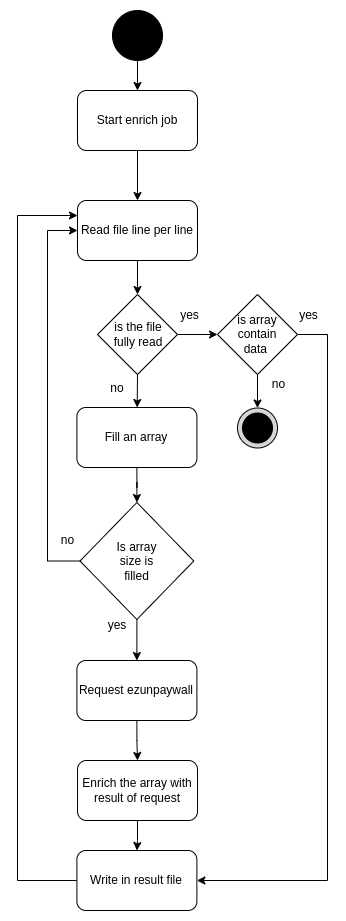

The diagram above was exported from draw.io. Its source (the exported page's mxGraphModel, read from the mxfile embedded in the PNG):
<mxGraphModel dx="2284" dy="846" grid="1" gridSize="10" guides="1" tooltips="1" connect="1" arrows="1" fold="1" page="1" pageScale="1" pageWidth="850" pageHeight="1100" math="0" shadow="0">
  <root>
    <mxCell id="0" />
    <mxCell id="1" parent="0" />
    <mxCell id="aeMrbsbK-MHLo_ZSAuhP-1" value="" style="ellipse;whiteSpace=wrap;html=1;aspect=fixed;fillColor=#000000;" vertex="1" parent="1">
      <mxGeometry x="-35" y="120" width="50" height="50" as="geometry" />
    </mxCell>
    <mxCell id="aeMrbsbK-MHLo_ZSAuhP-2" value="" style="edgeStyle=orthogonalEdgeStyle;rounded=0;orthogonalLoop=1;jettySize=auto;html=1;exitX=0.5;exitY=1;exitDx=0;exitDy=0;" edge="1" parent="1" target="aeMrbsbK-MHLo_ZSAuhP-4" source="aeMrbsbK-MHLo_ZSAuhP-1">
      <mxGeometry relative="1" as="geometry">
        <mxPoint x="-10" y="200" as="sourcePoint" />
      </mxGeometry>
    </mxCell>
    <mxCell id="aeMrbsbK-MHLo_ZSAuhP-3" value="" style="edgeStyle=orthogonalEdgeStyle;rounded=0;orthogonalLoop=1;jettySize=auto;html=1;entryX=0.5;entryY=0;entryDx=0;entryDy=0;" edge="1" parent="1" source="aeMrbsbK-MHLo_ZSAuhP-4" target="aeMrbsbK-MHLo_ZSAuhP-12">
      <mxGeometry relative="1" as="geometry">
        <mxPoint x="-10" y="310" as="targetPoint" />
      </mxGeometry>
    </mxCell>
    <mxCell id="aeMrbsbK-MHLo_ZSAuhP-4" value="Start enrich job" style="rounded=1;whiteSpace=wrap;html=1;" vertex="1" parent="1">
      <mxGeometry x="-70" y="200" width="120" height="60" as="geometry" />
    </mxCell>
    <mxCell id="aeMrbsbK-MHLo_ZSAuhP-6" value="" style="edgeStyle=orthogonalEdgeStyle;rounded=0;orthogonalLoop=1;jettySize=auto;html=1;entryX=0.5;entryY=0;entryDx=0;entryDy=0;" edge="1" parent="1" source="aeMrbsbK-MHLo_ZSAuhP-7" target="aeMrbsbK-MHLo_ZSAuhP-9">
      <mxGeometry relative="1" as="geometry">
        <mxPoint x="39.389999999999986" y="719" as="targetPoint" />
      </mxGeometry>
    </mxCell>
    <mxCell id="aeMrbsbK-MHLo_ZSAuhP-7" value="Fill an array" style="rounded=1;whiteSpace=wrap;html=1;" vertex="1" parent="1">
      <mxGeometry x="-70.61000000000001" y="517" width="120" height="60" as="geometry" />
    </mxCell>
    <mxCell id="aeMrbsbK-MHLo_ZSAuhP-8" value="" style="edgeStyle=orthogonalEdgeStyle;rounded=0;orthogonalLoop=1;jettySize=auto;html=1;entryX=0;entryY=0.5;entryDx=0;entryDy=0;exitX=0;exitY=0.5;exitDx=0;exitDy=0;" edge="1" parent="1" source="aeMrbsbK-MHLo_ZSAuhP-9" target="aeMrbsbK-MHLo_ZSAuhP-12">
      <mxGeometry relative="1" as="geometry">
        <mxPoint x="-203.7550000000001" y="678.5" as="targetPoint" />
        <Array as="points">
          <mxPoint x="-100" y="671" />
          <mxPoint x="-100" y="340" />
        </Array>
      </mxGeometry>
    </mxCell>
    <mxCell id="aeMrbsbK-MHLo_ZSAuhP-25" value="" style="edgeStyle=orthogonalEdgeStyle;rounded=0;orthogonalLoop=1;jettySize=auto;html=1;" edge="1" parent="1" source="aeMrbsbK-MHLo_ZSAuhP-9" target="aeMrbsbK-MHLo_ZSAuhP-24">
      <mxGeometry relative="1" as="geometry" />
    </mxCell>
    <mxCell id="aeMrbsbK-MHLo_ZSAuhP-9" value="" style="rhombus;whiteSpace=wrap;html=1;" vertex="1" parent="1">
      <mxGeometry x="-67.49000000000001" y="612" width="113.75" height="117" as="geometry" />
    </mxCell>
    <mxCell id="aeMrbsbK-MHLo_ZSAuhP-10" value="" style="edgeStyle=orthogonalEdgeStyle;rounded=0;orthogonalLoop=1;jettySize=auto;html=1;" edge="1" parent="1" source="aeMrbsbK-MHLo_ZSAuhP-12" target="aeMrbsbK-MHLo_ZSAuhP-17">
      <mxGeometry relative="1" as="geometry">
        <mxPoint x="-10" y="435" as="targetPoint" />
      </mxGeometry>
    </mxCell>
    <mxCell id="aeMrbsbK-MHLo_ZSAuhP-12" value="Read file line per line" style="rounded=1;whiteSpace=wrap;html=1;" vertex="1" parent="1">
      <mxGeometry x="-70" y="310" width="120" height="60" as="geometry" />
    </mxCell>
    <mxCell id="aeMrbsbK-MHLo_ZSAuhP-13" value="Is array size is filled" style="text;html=1;align=center;verticalAlign=middle;whiteSpace=wrap;rounded=0;" vertex="1" parent="1">
      <mxGeometry x="-39.120000000000005" y="636.5" width="57" height="68" as="geometry" />
    </mxCell>
    <mxCell id="aeMrbsbK-MHLo_ZSAuhP-14" value="no" style="text;html=1;align=center;verticalAlign=middle;whiteSpace=wrap;rounded=0;" vertex="1" parent="1">
      <mxGeometry x="-92.49000000000001" y="640" width="25" height="20" as="geometry" />
    </mxCell>
    <mxCell id="aeMrbsbK-MHLo_ZSAuhP-15" value="yes" style="text;html=1;align=center;verticalAlign=middle;whiteSpace=wrap;rounded=0;" vertex="1" parent="1">
      <mxGeometry x="-45" y="722.5" width="30" height="24" as="geometry" />
    </mxCell>
    <mxCell id="aeMrbsbK-MHLo_ZSAuhP-16" value="" style="edgeStyle=orthogonalEdgeStyle;rounded=0;orthogonalLoop=1;jettySize=auto;html=1;entryX=0;entryY=0.5;entryDx=0;entryDy=0;" edge="1" parent="1" source="aeMrbsbK-MHLo_ZSAuhP-17" target="aeMrbsbK-MHLo_ZSAuhP-30">
      <mxGeometry relative="1" as="geometry">
        <mxPoint x="60" y="443.5" as="targetPoint" />
      </mxGeometry>
    </mxCell>
    <mxCell id="aeMrbsbK-MHLo_ZSAuhP-17" value="" style="rhombus;whiteSpace=wrap;html=1;" vertex="1" parent="1">
      <mxGeometry x="-49.99000000000001" y="404" width="80" height="80" as="geometry" />
    </mxCell>
    <mxCell id="aeMrbsbK-MHLo_ZSAuhP-18" value="is the file fully read" style="text;html=1;align=center;verticalAlign=middle;whiteSpace=wrap;rounded=0;" vertex="1" parent="1">
      <mxGeometry x="-38.50999999999999" y="418.5" width="60" height="51" as="geometry" />
    </mxCell>
    <mxCell id="aeMrbsbK-MHLo_ZSAuhP-19" value="" style="endArrow=classic;html=1;rounded=0;exitX=0.5;exitY=1;exitDx=0;exitDy=0;" edge="1" parent="1" source="aeMrbsbK-MHLo_ZSAuhP-17" target="aeMrbsbK-MHLo_ZSAuhP-7">
      <mxGeometry width="50" height="50" relative="1" as="geometry">
        <mxPoint x="100" y="505" as="sourcePoint" />
        <mxPoint x="150" y="455" as="targetPoint" />
      </mxGeometry>
    </mxCell>
    <mxCell id="aeMrbsbK-MHLo_ZSAuhP-20" value="no" style="text;html=1;align=center;verticalAlign=middle;whiteSpace=wrap;rounded=0;" vertex="1" parent="1">
      <mxGeometry x="-40" y="485" width="20" height="25" as="geometry" />
    </mxCell>
    <mxCell id="aeMrbsbK-MHLo_ZSAuhP-21" value="yes" style="text;html=1;align=center;verticalAlign=middle;whiteSpace=wrap;rounded=0;" vertex="1" parent="1">
      <mxGeometry x="30.00999999999999" y="414" width="25" height="21" as="geometry" />
    </mxCell>
    <mxCell id="aeMrbsbK-MHLo_ZSAuhP-27" value="" style="edgeStyle=orthogonalEdgeStyle;rounded=0;orthogonalLoop=1;jettySize=auto;html=1;" edge="1" parent="1" source="aeMrbsbK-MHLo_ZSAuhP-24" target="aeMrbsbK-MHLo_ZSAuhP-26">
      <mxGeometry relative="1" as="geometry" />
    </mxCell>
    <mxCell id="aeMrbsbK-MHLo_ZSAuhP-24" value="Request ezunpaywall" style="rounded=1;whiteSpace=wrap;html=1;" vertex="1" parent="1">
      <mxGeometry x="-70.61500000000001" y="770" width="120" height="60" as="geometry" />
    </mxCell>
    <mxCell id="aeMrbsbK-MHLo_ZSAuhP-29" value="" style="edgeStyle=orthogonalEdgeStyle;rounded=0;orthogonalLoop=1;jettySize=auto;html=1;entryX=0;entryY=0.25;entryDx=0;entryDy=0;exitX=0;exitY=0.5;exitDx=0;exitDy=0;" edge="1" parent="1" source="aeMrbsbK-MHLo_ZSAuhP-39" target="aeMrbsbK-MHLo_ZSAuhP-12">
      <mxGeometry relative="1" as="geometry">
        <mxPoint x="-209.98500000000013" y="900" as="targetPoint" />
        <Array as="points">
          <mxPoint x="-130" y="990" />
          <mxPoint x="-130" y="325" />
        </Array>
      </mxGeometry>
    </mxCell>
    <mxCell id="aeMrbsbK-MHLo_ZSAuhP-40" value="" style="edgeStyle=orthogonalEdgeStyle;rounded=0;orthogonalLoop=1;jettySize=auto;html=1;" edge="1" parent="1" source="aeMrbsbK-MHLo_ZSAuhP-26" target="aeMrbsbK-MHLo_ZSAuhP-39">
      <mxGeometry relative="1" as="geometry" />
    </mxCell>
    <mxCell id="aeMrbsbK-MHLo_ZSAuhP-26" value="Enrich the array with result of request" style="rounded=1;whiteSpace=wrap;html=1;" vertex="1" parent="1">
      <mxGeometry x="-69.98500000000001" y="870" width="120" height="60" as="geometry" />
    </mxCell>
    <mxCell id="aeMrbsbK-MHLo_ZSAuhP-38" value="" style="edgeStyle=orthogonalEdgeStyle;rounded=0;orthogonalLoop=1;jettySize=auto;html=1;entryX=1;entryY=0.5;entryDx=0;entryDy=0;" edge="1" parent="1" source="aeMrbsbK-MHLo_ZSAuhP-30" target="aeMrbsbK-MHLo_ZSAuhP-39">
      <mxGeometry relative="1" as="geometry">
        <mxPoint x="270" y="444" as="targetPoint" />
        <Array as="points">
          <mxPoint x="180" y="444" />
          <mxPoint x="180" y="990" />
        </Array>
      </mxGeometry>
    </mxCell>
    <mxCell id="aeMrbsbK-MHLo_ZSAuhP-30" value="" style="rhombus;whiteSpace=wrap;html=1;" vertex="1" parent="1">
      <mxGeometry x="70" y="404" width="80" height="80" as="geometry" />
    </mxCell>
    <mxCell id="aeMrbsbK-MHLo_ZSAuhP-31" value="is array contain data&amp;nbsp;" style="text;html=1;align=center;verticalAlign=middle;whiteSpace=wrap;rounded=0;" vertex="1" parent="1">
      <mxGeometry x="85" y="414" width="50" height="60" as="geometry" />
    </mxCell>
    <mxCell id="aeMrbsbK-MHLo_ZSAuhP-32" value="" style="endArrow=classic;html=1;rounded=0;entryX=0.5;entryY=0;entryDx=0;entryDy=0;" edge="1" parent="1" target="aeMrbsbK-MHLo_ZSAuhP-35">
      <mxGeometry width="50" height="50" relative="1" as="geometry">
        <mxPoint x="110" y="484.5" as="sourcePoint" />
        <mxPoint x="110" y="535.5" as="targetPoint" />
      </mxGeometry>
    </mxCell>
    <mxCell id="aeMrbsbK-MHLo_ZSAuhP-33" value="yes" style="text;html=1;align=center;verticalAlign=middle;whiteSpace=wrap;rounded=0;" vertex="1" parent="1">
      <mxGeometry x="150" y="415" width="23" height="20" as="geometry" />
    </mxCell>
    <mxCell id="aeMrbsbK-MHLo_ZSAuhP-34" value="no" style="text;html=1;align=center;verticalAlign=middle;whiteSpace=wrap;rounded=0;" vertex="1" parent="1">
      <mxGeometry x="120" y="484" width="23" height="20" as="geometry" />
    </mxCell>
    <mxCell id="aeMrbsbK-MHLo_ZSAuhP-35" value="" style="ellipse;whiteSpace=wrap;html=1;aspect=fixed;fillColor=#D6D6D6;" vertex="1" parent="1">
      <mxGeometry x="90" y="517.5" width="40" height="40" as="geometry" />
    </mxCell>
    <mxCell id="aeMrbsbK-MHLo_ZSAuhP-36" value="" style="ellipse;whiteSpace=wrap;html=1;aspect=fixed;fillColor=#000000;" vertex="1" parent="1">
      <mxGeometry x="95" y="522.5" width="30" height="30" as="geometry" />
    </mxCell>
    <mxCell id="aeMrbsbK-MHLo_ZSAuhP-39" value="Write in result file" style="rounded=1;whiteSpace=wrap;html=1;" vertex="1" parent="1">
      <mxGeometry x="-70.61500000000001" y="960" width="120" height="60" as="geometry" />
    </mxCell>
  </root>
</mxGraphModel>